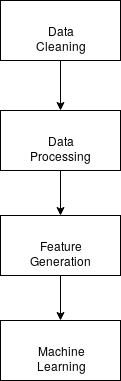

The diagram above was exported from draw.io. Its source (the exported page's mxGraphModel, read from the mxfile embedded in the PNG):
<mxGraphModel dx="768" dy="495" grid="1" gridSize="10" guides="1" tooltips="1" connect="1" arrows="1" fold="1" page="1" pageScale="1" pageWidth="850" pageHeight="1100" math="0" shadow="0">
  <root>
    <mxCell id="0" />
    <mxCell id="1" parent="0" />
    <mxCell id="HO-On9s5hLOquc7JbZzf-3" value="" style="edgeStyle=orthogonalEdgeStyle;rounded=0;orthogonalLoop=1;jettySize=auto;html=1;" edge="1" parent="1" source="HO-On9s5hLOquc7JbZzf-1" target="HO-On9s5hLOquc7JbZzf-2">
      <mxGeometry relative="1" as="geometry" />
    </mxCell>
    <mxCell id="HO-On9s5hLOquc7JbZzf-1" value="Data Cleaning" style="rounded=0;whiteSpace=wrap;html=1;" vertex="1" parent="1">
      <mxGeometry x="20" y="20" width="120" height="60" as="geometry" />
    </mxCell>
    <mxCell id="HO-On9s5hLOquc7JbZzf-5" value="" style="edgeStyle=orthogonalEdgeStyle;rounded=0;orthogonalLoop=1;jettySize=auto;html=1;" edge="1" parent="1" source="HO-On9s5hLOquc7JbZzf-2" target="HO-On9s5hLOquc7JbZzf-4">
      <mxGeometry relative="1" as="geometry" />
    </mxCell>
    <mxCell id="HO-On9s5hLOquc7JbZzf-2" value="Data Processing" style="rounded=0;whiteSpace=wrap;html=1;" vertex="1" parent="1">
      <mxGeometry x="20" y="130" width="120" height="60" as="geometry" />
    </mxCell>
    <mxCell id="HO-On9s5hLOquc7JbZzf-7" value="" style="edgeStyle=orthogonalEdgeStyle;rounded=0;orthogonalLoop=1;jettySize=auto;html=1;" edge="1" parent="1" source="HO-On9s5hLOquc7JbZzf-4" target="HO-On9s5hLOquc7JbZzf-6">
      <mxGeometry relative="1" as="geometry" />
    </mxCell>
    <mxCell id="HO-On9s5hLOquc7JbZzf-4" value="Feature Generation" style="rounded=0;whiteSpace=wrap;html=1;" vertex="1" parent="1">
      <mxGeometry x="20" y="235" width="120" height="60" as="geometry" />
    </mxCell>
    <mxCell id="HO-On9s5hLOquc7JbZzf-6" value="Machine Learning" style="rounded=0;whiteSpace=wrap;html=1;" vertex="1" parent="1">
      <mxGeometry x="20" y="340" width="120" height="60" as="geometry" />
    </mxCell>
  </root>
</mxGraphModel>